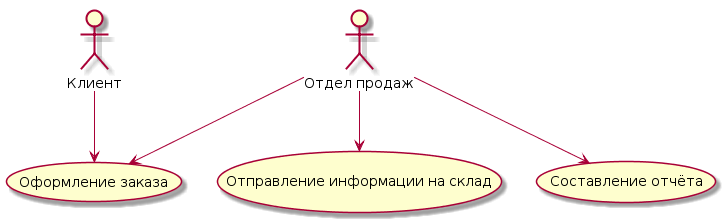

The diagram above was rendered by PlantUML. Its source (embedded in the PNG):
@startuml
:Клиент: --> (Оформление заказа)
:Отдел продаж: --> (Оформление заказа)
:Отдел продаж: --> (Отправление информации на склад)
:Отдел продаж: --> (Составление отчёта)
@enduml